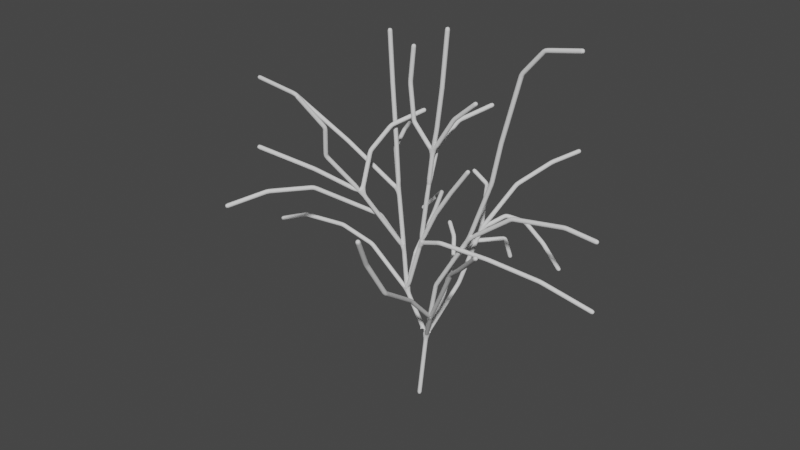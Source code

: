 # Source: untitled.blend  (saved by Blender 2.90.8; exported with 4.5.12 LTS)
import bpy
from mathutils import Matrix  # noqa: F401  (used for matrix-valued properties, if any)

bpy.ops.wm.read_factory_settings(use_empty=True)
scene = bpy.context.scene
scene.name = 'Scene'

# ---- collections
col_collection = bpy.data.collections.new('Collection'); scene.collection.children.link(col_collection)

# ---- world
world_world = bpy.data.worlds.new('World'); scene.world = world_world
world_world.use_nodes = True; world_world.node_tree.nodes.clear()
_N = world_world.node_tree.nodes; _L = world_world.node_tree.links
n0 = _N.new('ShaderNodeOutputWorld'); n0.name = 'World Output'; n0.location = (300, 300)
n1 = _N.new('ShaderNodeBackground'); n1.name = 'Background'; n1.location = (10, 300)
n1.inputs[0].default_value = (0.05088, 0.05088, 0.05088, 1.0)
_L.new(n1.outputs[0], n0.inputs[0])
n0.is_active_output = True
world_world.color = (0.05088, 0.05088, 0.05088)
world_world.use_sun_shadow = False
world_world.sun_shadow_jitter_overblur = 0.0

# ---- meshes
me_cube_002 = bpy.data.meshes.new('Cube.002')
me_cube_002.from_pydata([(-0.04221, -0.1607, -0.6323), (0.3125, 0.5455, 7.132), (-2.038, -1.654e-06, 12.31), (-2.49, -2.344e-06, 17.44), (-3.194, -3.236e-06, 24.08), (-3.546, -4.02e-06, 29.92), (-3.999, -4.824e-06, 35.9), (-4.351, -5.587e-06, 41.59), (-0.1455, -2.53e-06, 18.83), (0.7568, -3.426e-06, 25.5), (1.281, -3.993e-06, 29.72), (1.746, -4.337e-06, 32.28), (2.329, -4.947e-06, 36.82), (2.872, -5.791e-06, 43.1), (1.963, -1.932e-06, 14.38), (6.127, -2.881e-06, 21.44), (8.662, -3.814e-06, 28.38), (9.568, -4.414e-06, 32.85), (11.5, -5.411e-06, 40.27), (13.85, -5.784e-06, 43.05), (17.9, -5.89e-06, 43.84), (11.2, -3.4e-06, 25.31), (17.29, -3.538e-06, 26.33), (20.98, -3.489e-06, 25.97), (1.726, -3.057e-06, 22.76), (3.717, -3.479e-06, 25.89), (5.89, -3.893e-06, 28.97), (3.876, -4.553e-06, 33.88), (6.592, -4.877e-06, 36.3), (-1.194, -4.358e-06, 32.43), (-1.677, -4.901e-06, 36.48), (-1.254, -5.453e-06, 40.58), (3.091, -2.297, 11.87), (6.134, -4.593, 16.62), (8.943, -6.705, 21.14), (11.13, -8.448, 23.15), (15.65, -12.03, 27.61), (4.463, -7.319, 16.76), (6.768, -13.94, 21.53), (7.046, -16.84, 25.94), (8.303, -19.31, 29.78), (-4.788, -4.08, 24.81), (-6.906, -7.091, 29.39), (-6.205, -7.782, 32.84), (-7.733, -10.1, 36.58), (-8.218, -7.395, 27.64), (-12.5, -11.23, 30.3), (-9.228, -1.19, 28.52), (-16.88, -1.283, 32.02), (-23.23, -0.649, 32.37), (0.785, 1.385, 29.77), (-4.76, -2.695, 29.08), (2.106, 3.202, 32.4), (-3.439, -0.8776, 31.71), (4.694, 5.645, 34.06), (-0.8507, 1.565, 33.37), (-5.826, 2.628, 27.45), (-7.083, 5.593, 28.21), (-8.824, 8.733, 27.66), (2.869, -0.5987, 20.05), (8.591, -0.09417, 19.89), (14.37, 0.9366, 18.95), (19.56, 3.023, 16.36), (2.603, 3.248, 13.46), (4.193, 4.887, 20.01), (6.171, 8.28, 24.61), (8.212, 11.75, 26.57), (9.886, 14.71, 27.4), (5.746, 7.129, 21.21), (7.475, 8.305, 20.55), (9.506, 8.886, 18.4), (11.83, 8.882, 15.83), (1.538, 1.879, 12.04), (2.237, 2.651, 16.48), (3.558, 4.344, 18.55), (5.725, 7.253, 18.4), (6.123, 7.881, 15.89), (3.203, 6.635, 21.54), (1.765, 9.158, 22.96), (-0.4439, 9.457, 24.04), (0.7492, 4.674, 18.02), (-0.9185, 5.979, 18.88), (-1.406, 0.7159, 16.97), (-2.101, 4.53, 19.79), (-4.06, 8.636, 20.49), (-7.299, 11.9, 17.82), (-8.825, 11.08, 15.96), (-4.203, -1.839, 21.59), (-8.55, -7.329, 25.45), (-11.38, -11.2, 25.55), (-13.93, -14.85, 24.37), (-6.718, -0.411, 16.64), (-10.6, -0.8697, 17.92), (-15.61, -1.548, 17.85), (-19.12, -2.093, 16.43), (0.1351, 0.1924, 3.25), (0.04647, 0.01588, 1.309)], [(95, 1), (1, 2), (2, 3), (3, 4), (4, 5), (5, 6), (6, 7), (2, 8), (8, 9), (9, 10), (10, 11), (11, 12), (12, 13), (1, 14), (14, 15), (15, 16), (16, 17), (17, 18), (18, 19), (19, 20), (15, 21), (21, 22), (22, 23), (8, 24), (24, 25), (25, 26), (10, 27), (27, 28), (10, 29), (29, 30), (30, 31), (1, 32), (32, 33), (33, 34), (34, 35), (35, 36), (32, 37), (37, 38), (38, 39), (39, 40), (3, 41), (41, 42), (42, 43), (43, 44), (41, 45), (45, 46), (4, 47), (47, 48), (48, 49), (9, 50), (41, 51), (50, 52), (51, 53), (52, 54), (53, 55), (4, 56), (56, 57), (57, 58), (8, 59), (59, 60), (60, 61), (61, 62), (1, 63), (63, 64), (64, 65), (65, 66), (66, 67), (64, 68), (68, 69), (69, 70), (70, 71), (1, 72), (72, 73), (73, 74), (74, 75), (75, 76), (64, 77), (77, 78), (78, 79), (73, 80), (80, 81), (2, 82), (82, 83), (83, 84), (84, 85), (85, 86), (3, 87), (87, 88), (88, 89), (89, 90), (2, 91), (91, 92), (92, 93), (93, 94), (96, 95), (0, 96)], [])
_uv = me_cube_002.uv_layers.new(name='UVMap')
_uv.uv.foreach_set('vector', [])
me_cube_002.use_remesh_fix_poles = True
me_cube_002.use_remesh_preserve_attributes = False
me_cube_002.use_mirror_vertex_groups = False
me_cube_002.update()

# ---- objects
ob_empty = bpy.data.objects.new('Empty', None)
ob_cube = bpy.data.objects.new('Cube', me_cube_002)

# ---- transforms, parenting, visibility, modifiers, constraints
ob_empty.location = (3.87, 1.7, 36.15)
ob_empty.rotation_euler = (1.571, -0.0, 0.0)
ob_empty.scale = (20.0, 20.0, 1.0)
ob_empty.delta_location = (0.22, 0.0, 1.96)
ob_empty.empty_display_type = 'IMAGE'
ob_empty.empty_display_size = 5.0
ob_empty.empty_image_depth = 'BACK'
ob_empty.show_empty_image_perspective = False
ob_empty.empty_image_side = 'FRONT'
ob_empty.lineart.crease_threshold = 0.0
ob_cube.location = (0.0, 0.0, 0.0)
ob_cube.lineart.crease_threshold = 0.0
_m = ob_cube.modifiers.new('Skin', 'SKIN')
_m.branch_smoothing = 0.2875
_m = ob_cube.modifiers.new('Subdivision', 'SUBSURF')
_m.uv_smooth = 'PRESERVE_CORNERS'
_m.levels = 2
_m = ob_cube.modifiers.new('Decimate', 'DECIMATE')
_m.ratio = 0.1

# ---- collection membership
col_collection.objects.link(ob_empty)
col_collection.objects.link(ob_cube)

# ---- scene / render settings (as saved in the file)
scene.frame_start = 1; scene.frame_end = 250; scene.frame_set(0)
scene.render.engine = 'BLENDER_EEVEE_NEXT'
scene.cycles.use_denoising = False
scene.cycles.samples = 128
scene.cycles.sampling_pattern = 'TABULATED_SOBOL'
scene.cycles.use_adaptive_sampling = False
scene.cycles.use_light_tree = False
scene.view_settings.view_transform = 'Filmic'
bpy.context.view_layer.update()

# ---- added for rendering (the .blend has no active camera and no usable light): camera, sun
cam_auto = bpy.data.cameras.new('AutoCamera')
cam_auto.lens = 50.0
cam_auto.sensor_width = 36.0
cam_auto.clip_end = 1161.24
ob_auto_camera = bpy.data.objects.new('AutoCamera', cam_auto)
scene.collection.objects.link(ob_auto_camera)
ob_auto_camera.location = (65.0404, -81.6977, 74.4544)
ob_auto_camera.rotation_euler = (1.09748, -7.21219e-08, 0.694738)
scene.camera = ob_auto_camera
light_auto_sun = bpy.data.lights.new('AutoSun', 'SUN')
light_auto_sun.energy = 3.0
light_auto_sun.angle = 0.0523599
ob_auto_sun = bpy.data.objects.new('AutoSun', light_auto_sun)
scene.collection.objects.link(ob_auto_sun)
ob_auto_sun.rotation_euler = (0.872665, 0.174533, 0.523599)
bpy.context.view_layer.update()
